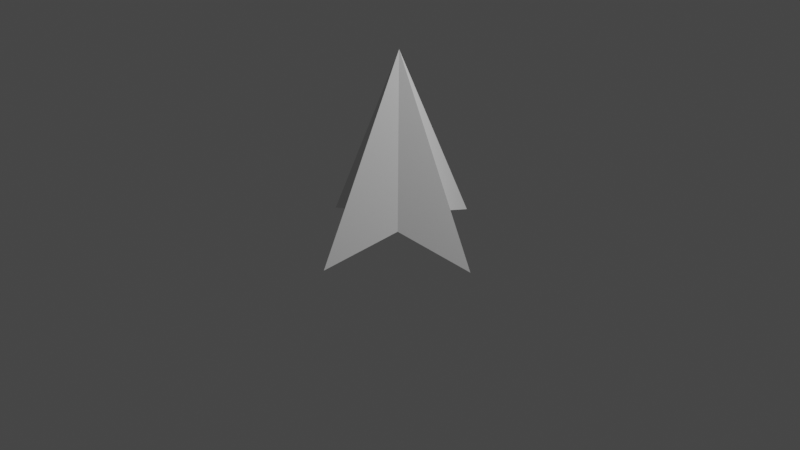# Source: target_indicator.blend  (saved by Blender 2.80.75; exported with 4.5.12 LTS)
import bpy
from mathutils import Matrix  # noqa: F401  (used for matrix-valued properties, if any)

bpy.ops.wm.read_factory_settings(use_empty=True)
scene = bpy.context.scene
scene.name = 'Scene'

# ---- collections
col_collection = bpy.data.collections.new('Collection'); scene.collection.children.link(col_collection)

# ---- world
world_world = bpy.data.worlds.new('World'); scene.world = world_world
world_world.use_nodes = True; world_world.node_tree.nodes.clear()
_N = world_world.node_tree.nodes; _L = world_world.node_tree.links
n0 = _N.new('ShaderNodeOutputWorld'); n0.name = 'World Output'; n0.location = (300, 300)
n1 = _N.new('ShaderNodeBackground'); n1.name = 'Background'; n1.location = (10, 300)
n1.inputs[0].default_value = (0.05088, 0.05088, 0.05088, 1.0)
_L.new(n1.outputs[0], n0.inputs[0])
n0.is_active_output = True
world_world.color = (0.05088, 0.05088, 0.05088)
world_world.use_sun_shadow = False
world_world.sun_shadow_jitter_overblur = 0.0

# ---- cameras
cam_camera = bpy.data.cameras.new('Camera')
cam_camera.clip_end = 100.0
cam_camera.ortho_scale = 7.314

# ---- lights
light_light = bpy.data.lights.new('Light', 'POINT')
light_light.transmission_factor = 0.0
light_light.energy = 1000.0
light_light.shadow_soft_size = 0.1
light_light.shadow_maximum_resolution = 0.006
light_light.use_absolute_resolution = True

# ---- meshes
me_cone = bpy.data.meshes.new('Cone')
me_cone.from_pydata([(-1.0, -0.2222, 0.0), (-0.3483, 0.1013, -0.3483), (1.987e-08, -0.2222, -1.0), (0.3483, 0.1013, -0.3483), (1.0, -0.2222, 5.96e-08), (0.3483, 0.1013, 0.3483), (1.987e-08, -0.2222, 1.0), (-0.3483, 0.1013, 0.3483), (1.987e-08, 1.778, -1.192e-07)], [], [(0, 8, 1), (1, 8, 2), (2, 8, 3), (3, 8, 4), (4, 8, 5), (5, 8, 6), (6, 8, 7), (7, 8, 0), (2, 3, 1), (6, 7, 5), (0, 1, 7), (4, 5, 3), (1, 3, 5, 7)])
_uv = me_cone.uv_layers.new(name='UVMap')
_uv.uv.foreach_set('vector', [0.25, 0.49, 0.25, 0.25, 0.4197, 0.4197, 0.4197, 0.4197, 0.25, 0.25, 0.49, 0.25, 0.49, 0.25, 0.25, 0.25, 0.4197, 0.08029, 0.4197, 0.08029, 0.25, 0.25, 0.25, 0.01, 0.25, 0.01, 0.25, 0.25, 0.08029, 0.08029, 0.08029, 0.08029, 0.25, 0.25, 0.01, 0.25, 0.01, 0.25, 0.25, 0.25, 0.08029, 0.4197, 0.08029, 0.4197, 0.25, 0.25, 0.25, 0.49, 0.49, 0.25, 0.4197, 0.08029, 0.4197, 0.4197, 0.01, 0.25, 0.08029, 0.4197, 0.08029, 0.08029, 0.25, 0.49, 0.4197, 0.4197, 0.08029, 0.4197, 0.25, 0.01, 0.08029, 0.08029, 0.4197, 0.08029, 0.4197, 0.4197, 0.4197, 0.08029, 0.08029, 0.08029, 0.08029, 0.4197])
me_cone.use_remesh_preserve_volume = False
me_cone.use_remesh_preserve_attributes = False
me_cone.use_mirror_vertex_groups = False
me_cone.update()

# ---- objects
ob_light = bpy.data.objects.new('Light', light_light)
ob_camera = bpy.data.objects.new('Camera', cam_camera)
ob_cone = bpy.data.objects.new('Cone', me_cone)

# ---- transforms, parenting, visibility, modifiers, constraints
ob_light.location = (4.076, 1.005, 5.904)
ob_light.rotation_euler = (0.6503, 0.05522, 1.866)
ob_light.lock_rotations_4d = False
ob_light.empty_display_type = 'ARROWS'
ob_light.color = (0.0, 0.0, 0.0, 0.0)
ob_light.lineart.crease_threshold = 0.0
ob_camera.location = (7.359, -6.926, 4.958)
ob_camera.rotation_euler = (1.109, 0.0, 0.8149)
ob_camera.lock_rotations_4d = False
ob_camera.empty_display_type = 'ARROWS'
ob_camera.color = (0.0, 0.0, 0.0, 0.0)
ob_camera.display_type = 'WIRE'
ob_camera.lineart.crease_threshold = 0.0
ob_cone.location = (0.0, 0.0, 0.0)
ob_cone.rotation_euler = (1.571, 0.0, 0.0)
ob_cone.lineart.crease_threshold = 0.0

# ---- collection membership
col_collection.objects.link(ob_light)
col_collection.objects.link(ob_camera)
col_collection.objects.link(ob_cone)

# ---- scene / render settings (as saved in the file)
scene.camera = ob_camera
scene.frame_start = 1; scene.frame_end = 250; scene.frame_set(1)
scene.render.engine = 'BLENDER_EEVEE_NEXT'
scene.cycles.use_denoising = False
scene.cycles.samples = 128
scene.cycles.sampling_pattern = 'TABULATED_SOBOL'
scene.cycles.use_adaptive_sampling = False
scene.cycles.use_light_tree = False
scene.view_settings.view_transform = 'Filmic'
bpy.context.view_layer.update()

